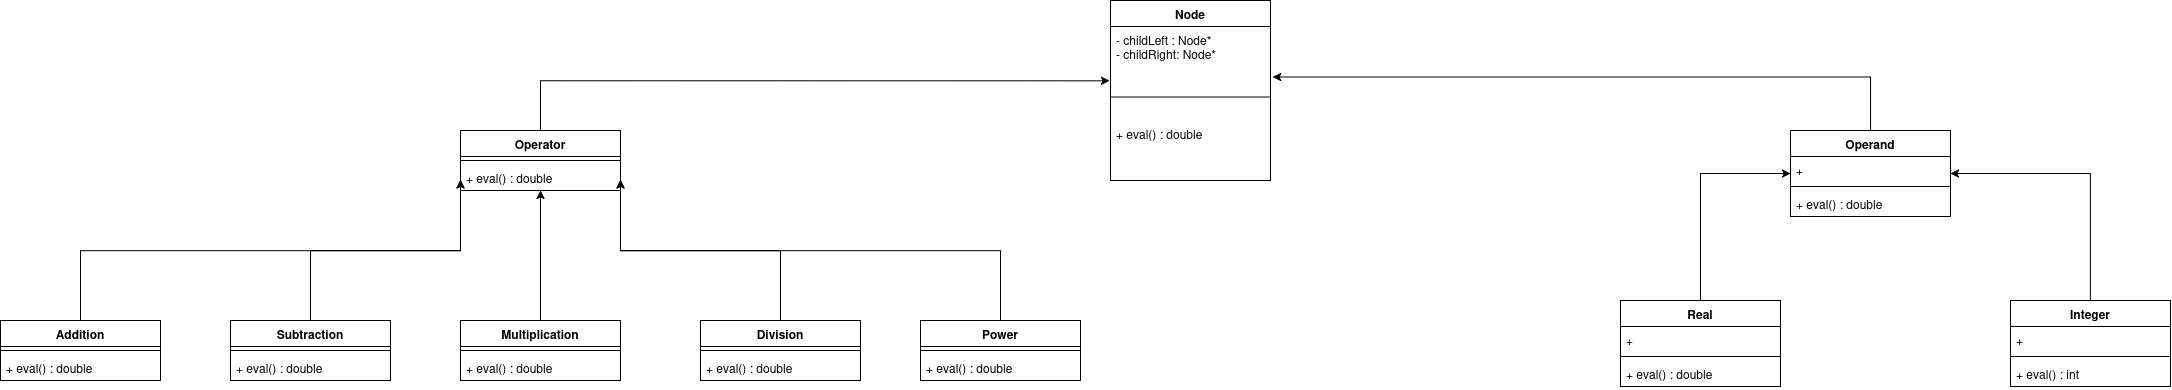

The diagram above was exported from draw.io. Its source (the exported page's mxGraphModel, read from the mxfile embedded in the PNG):
<mxGraphModel dx="2583" dy="949" grid="1" gridSize="10" guides="1" tooltips="1" connect="1" arrows="1" fold="1" page="1" pageScale="1" pageWidth="1169" pageHeight="827" math="0" shadow="0">
  <root>
    <mxCell id="0" />
    <mxCell id="1" parent="0" />
    <mxCell id="45o5JaJIuVSWkH1oYA0j-83" edge="1" parent="1" source="45o5JaJIuVSWkH1oYA0j-60" style="edgeStyle=orthogonalEdgeStyle;rounded=0;orthogonalLoop=1;jettySize=auto;html=1;exitX=0.5;exitY=0;exitDx=0;exitDy=0;entryX=1.013;entryY=1.077;entryDx=0;entryDy=0;entryPerimeter=0;" target="45o5JaJIuVSWkH1oYA0j-123">
      <mxGeometry relative="1" as="geometry">
        <mxPoint x="670" y="70" as="targetPoint" />
      </mxGeometry>
    </mxCell>
    <mxCell id="45o5JaJIuVSWkH1oYA0j-60" parent="1" style="swimlane;fontStyle=1;align=center;verticalAlign=top;childLayout=stackLayout;horizontal=1;startSize=26;horizontalStack=0;resizeParent=1;resizeParentMax=0;resizeLast=0;collapsible=1;marginBottom=0;whiteSpace=wrap;html=1;" value="Operand" vertex="1">
      <mxGeometry height="86" width="160" x="1170" y="150" as="geometry" />
    </mxCell>
    <mxCell id="45o5JaJIuVSWkH1oYA0j-61" parent="45o5JaJIuVSWkH1oYA0j-60" style="text;strokeColor=none;fillColor=none;align=left;verticalAlign=top;spacingLeft=4;spacingRight=4;overflow=hidden;rotatable=0;points=[[0,0.5],[1,0.5]];portConstraint=eastwest;whiteSpace=wrap;html=1;" value="+&amp;nbsp;" vertex="1">
      <mxGeometry height="26" width="160" y="26" as="geometry" />
    </mxCell>
    <mxCell id="45o5JaJIuVSWkH1oYA0j-62" parent="45o5JaJIuVSWkH1oYA0j-60" style="line;strokeWidth=1;fillColor=none;align=left;verticalAlign=middle;spacingTop=-1;spacingLeft=3;spacingRight=3;rotatable=0;labelPosition=right;points=[];portConstraint=eastwest;strokeColor=inherit;" value="" vertex="1">
      <mxGeometry height="8" width="160" y="52" as="geometry" />
    </mxCell>
    <mxCell id="45o5JaJIuVSWkH1oYA0j-63" parent="45o5JaJIuVSWkH1oYA0j-60" style="text;strokeColor=none;fillColor=none;align=left;verticalAlign=top;spacingLeft=4;spacingRight=4;overflow=hidden;rotatable=0;points=[[0,0.5],[1,0.5]];portConstraint=eastwest;whiteSpace=wrap;html=1;" value="+ eval() : double" vertex="1">
      <mxGeometry height="26" width="160" y="60" as="geometry" />
    </mxCell>
    <mxCell id="45o5JaJIuVSWkH1oYA0j-88" edge="1" parent="1" source="45o5JaJIuVSWkH1oYA0j-84" style="edgeStyle=orthogonalEdgeStyle;rounded=0;orthogonalLoop=1;jettySize=auto;html=1;exitX=0.5;exitY=0;exitDx=0;exitDy=0;entryX=-0.006;entryY=1.154;entryDx=0;entryDy=0;entryPerimeter=0;" target="45o5JaJIuVSWkH1oYA0j-123">
      <mxGeometry relative="1" as="geometry">
        <mxPoint x="440" y="70" as="targetPoint" />
      </mxGeometry>
    </mxCell>
    <mxCell id="45o5JaJIuVSWkH1oYA0j-84" parent="1" style="swimlane;fontStyle=1;align=center;verticalAlign=top;childLayout=stackLayout;horizontal=1;startSize=26;horizontalStack=0;resizeParent=1;resizeParentMax=0;resizeLast=0;collapsible=1;marginBottom=0;whiteSpace=wrap;html=1;" value="Operator" vertex="1">
      <mxGeometry height="60" width="160" x="-160" y="150" as="geometry" />
    </mxCell>
    <mxCell id="45o5JaJIuVSWkH1oYA0j-86" parent="45o5JaJIuVSWkH1oYA0j-84" style="line;strokeWidth=1;fillColor=none;align=left;verticalAlign=middle;spacingTop=-1;spacingLeft=3;spacingRight=3;rotatable=0;labelPosition=right;points=[];portConstraint=eastwest;strokeColor=inherit;" value="" vertex="1">
      <mxGeometry height="8" width="160" y="26" as="geometry" />
    </mxCell>
    <mxCell id="45o5JaJIuVSWkH1oYA0j-87" parent="45o5JaJIuVSWkH1oYA0j-84" style="text;strokeColor=none;fillColor=none;align=left;verticalAlign=top;spacingLeft=4;spacingRight=4;overflow=hidden;rotatable=0;points=[[0,0.5],[1,0.5]];portConstraint=eastwest;whiteSpace=wrap;html=1;" value="+ eval() :&amp;nbsp;double" vertex="1">
      <mxGeometry height="26" width="160" y="34" as="geometry" />
    </mxCell>
    <mxCell id="45o5JaJIuVSWkH1oYA0j-113" edge="1" parent="1" source="45o5JaJIuVSWkH1oYA0j-89" style="edgeStyle=orthogonalEdgeStyle;rounded=0;orthogonalLoop=1;jettySize=auto;html=1;exitX=0.5;exitY=0;exitDx=0;exitDy=0;entryX=0;entryY=0.5;entryDx=0;entryDy=0;">
      <mxGeometry relative="1" as="geometry">
        <mxPoint x="-160" y="199.5" as="targetPoint" />
      </mxGeometry>
    </mxCell>
    <mxCell id="45o5JaJIuVSWkH1oYA0j-89" parent="1" style="swimlane;fontStyle=1;align=center;verticalAlign=top;childLayout=stackLayout;horizontal=1;startSize=26;horizontalStack=0;resizeParent=1;resizeParentMax=0;resizeLast=0;collapsible=1;marginBottom=0;whiteSpace=wrap;html=1;" value="Addition" vertex="1">
      <mxGeometry height="60" width="160" x="-620" y="340" as="geometry" />
    </mxCell>
    <mxCell id="45o5JaJIuVSWkH1oYA0j-91" parent="45o5JaJIuVSWkH1oYA0j-89" style="line;strokeWidth=1;fillColor=none;align=left;verticalAlign=middle;spacingTop=-1;spacingLeft=3;spacingRight=3;rotatable=0;labelPosition=right;points=[];portConstraint=eastwest;strokeColor=inherit;" value="" vertex="1">
      <mxGeometry height="8" width="160" y="26" as="geometry" />
    </mxCell>
    <mxCell id="45o5JaJIuVSWkH1oYA0j-92" parent="45o5JaJIuVSWkH1oYA0j-89" style="text;strokeColor=none;fillColor=none;align=left;verticalAlign=top;spacingLeft=4;spacingRight=4;overflow=hidden;rotatable=0;points=[[0,0.5],[1,0.5]];portConstraint=eastwest;whiteSpace=wrap;html=1;" value="+ eval() : double" vertex="1">
      <mxGeometry height="26" width="160" y="34" as="geometry" />
    </mxCell>
    <mxCell id="45o5JaJIuVSWkH1oYA0j-114" edge="1" parent="1" source="45o5JaJIuVSWkH1oYA0j-97" style="edgeStyle=orthogonalEdgeStyle;rounded=0;orthogonalLoop=1;jettySize=auto;html=1;exitX=0.5;exitY=0;exitDx=0;exitDy=0;entryX=0;entryY=0.5;entryDx=0;entryDy=0;">
      <mxGeometry relative="1" as="geometry">
        <mxPoint x="-160" y="199.5" as="targetPoint" />
      </mxGeometry>
    </mxCell>
    <mxCell id="45o5JaJIuVSWkH1oYA0j-97" parent="1" style="swimlane;fontStyle=1;align=center;verticalAlign=top;childLayout=stackLayout;horizontal=1;startSize=26;horizontalStack=0;resizeParent=1;resizeParentMax=0;resizeLast=0;collapsible=1;marginBottom=0;whiteSpace=wrap;html=1;" value="Subtraction" vertex="1">
      <mxGeometry height="60" width="160" x="-390" y="340" as="geometry" />
    </mxCell>
    <mxCell id="45o5JaJIuVSWkH1oYA0j-99" parent="45o5JaJIuVSWkH1oYA0j-97" style="line;strokeWidth=1;fillColor=none;align=left;verticalAlign=middle;spacingTop=-1;spacingLeft=3;spacingRight=3;rotatable=0;labelPosition=right;points=[];portConstraint=eastwest;strokeColor=inherit;" value="" vertex="1">
      <mxGeometry height="8" width="160" y="26" as="geometry" />
    </mxCell>
    <mxCell id="45o5JaJIuVSWkH1oYA0j-100" parent="45o5JaJIuVSWkH1oYA0j-97" style="text;strokeColor=none;fillColor=none;align=left;verticalAlign=top;spacingLeft=4;spacingRight=4;overflow=hidden;rotatable=0;points=[[0,0.5],[1,0.5]];portConstraint=eastwest;whiteSpace=wrap;html=1;" value="+ eval() : double" vertex="1">
      <mxGeometry height="26" width="160" y="34" as="geometry" />
    </mxCell>
    <mxCell id="45o5JaJIuVSWkH1oYA0j-118" edge="1" parent="1" source="45o5JaJIuVSWkH1oYA0j-101" style="edgeStyle=orthogonalEdgeStyle;rounded=0;orthogonalLoop=1;jettySize=auto;html=1;exitX=0.5;exitY=0;exitDx=0;exitDy=0;entryX=1;entryY=0.5;entryDx=0;entryDy=0;">
      <mxGeometry relative="1" as="geometry">
        <mxPoint y="199.5" as="targetPoint" />
      </mxGeometry>
    </mxCell>
    <mxCell id="45o5JaJIuVSWkH1oYA0j-101" parent="1" style="swimlane;fontStyle=1;align=center;verticalAlign=top;childLayout=stackLayout;horizontal=1;startSize=26;horizontalStack=0;resizeParent=1;resizeParentMax=0;resizeLast=0;collapsible=1;marginBottom=0;whiteSpace=wrap;html=1;" value="Division" vertex="1">
      <mxGeometry height="60" width="160" x="80" y="340" as="geometry" />
    </mxCell>
    <mxCell id="45o5JaJIuVSWkH1oYA0j-103" parent="45o5JaJIuVSWkH1oYA0j-101" style="line;strokeWidth=1;fillColor=none;align=left;verticalAlign=middle;spacingTop=-1;spacingLeft=3;spacingRight=3;rotatable=0;labelPosition=right;points=[];portConstraint=eastwest;strokeColor=inherit;" value="" vertex="1">
      <mxGeometry height="8" width="160" y="26" as="geometry" />
    </mxCell>
    <mxCell id="45o5JaJIuVSWkH1oYA0j-104" parent="45o5JaJIuVSWkH1oYA0j-101" style="text;strokeColor=none;fillColor=none;align=left;verticalAlign=top;spacingLeft=4;spacingRight=4;overflow=hidden;rotatable=0;points=[[0,0.5],[1,0.5]];portConstraint=eastwest;whiteSpace=wrap;html=1;" value="+ eval() :&amp;nbsp;double" vertex="1">
      <mxGeometry height="26" width="160" y="34" as="geometry" />
    </mxCell>
    <mxCell id="45o5JaJIuVSWkH1oYA0j-119" edge="1" parent="1" source="45o5JaJIuVSWkH1oYA0j-105" style="edgeStyle=orthogonalEdgeStyle;rounded=0;orthogonalLoop=1;jettySize=auto;html=1;exitX=0.5;exitY=0;exitDx=0;exitDy=0;entryX=1;entryY=0.5;entryDx=0;entryDy=0;">
      <mxGeometry relative="1" as="geometry">
        <mxPoint y="199.5" as="targetPoint" />
      </mxGeometry>
    </mxCell>
    <mxCell id="45o5JaJIuVSWkH1oYA0j-105" parent="1" style="swimlane;fontStyle=1;align=center;verticalAlign=top;childLayout=stackLayout;horizontal=1;startSize=26;horizontalStack=0;resizeParent=1;resizeParentMax=0;resizeLast=0;collapsible=1;marginBottom=0;whiteSpace=wrap;html=1;" value="Power" vertex="1">
      <mxGeometry height="60" width="160" x="300" y="340" as="geometry" />
    </mxCell>
    <mxCell id="45o5JaJIuVSWkH1oYA0j-107" parent="45o5JaJIuVSWkH1oYA0j-105" style="line;strokeWidth=1;fillColor=none;align=left;verticalAlign=middle;spacingTop=-1;spacingLeft=3;spacingRight=3;rotatable=0;labelPosition=right;points=[];portConstraint=eastwest;strokeColor=inherit;" value="" vertex="1">
      <mxGeometry height="8" width="160" y="26" as="geometry" />
    </mxCell>
    <mxCell id="45o5JaJIuVSWkH1oYA0j-108" parent="45o5JaJIuVSWkH1oYA0j-105" style="text;strokeColor=none;fillColor=none;align=left;verticalAlign=top;spacingLeft=4;spacingRight=4;overflow=hidden;rotatable=0;points=[[0,0.5],[1,0.5]];portConstraint=eastwest;whiteSpace=wrap;html=1;" value="+ eval() :&amp;nbsp;double" vertex="1">
      <mxGeometry height="26" width="160" y="34" as="geometry" />
    </mxCell>
    <mxCell id="45o5JaJIuVSWkH1oYA0j-115" edge="1" parent="1" source="45o5JaJIuVSWkH1oYA0j-109" style="edgeStyle=orthogonalEdgeStyle;rounded=0;orthogonalLoop=1;jettySize=auto;html=1;exitX=0.5;exitY=0;exitDx=0;exitDy=0;entryX=0.5;entryY=1;entryDx=0;entryDy=0;" target="45o5JaJIuVSWkH1oYA0j-84">
      <mxGeometry relative="1" as="geometry" />
    </mxCell>
    <mxCell id="45o5JaJIuVSWkH1oYA0j-109" parent="1" style="swimlane;fontStyle=1;align=center;verticalAlign=top;childLayout=stackLayout;horizontal=1;startSize=26;horizontalStack=0;resizeParent=1;resizeParentMax=0;resizeLast=0;collapsible=1;marginBottom=0;whiteSpace=wrap;html=1;" value="Multiplication" vertex="1">
      <mxGeometry height="60" width="160" x="-160" y="340" as="geometry" />
    </mxCell>
    <mxCell id="45o5JaJIuVSWkH1oYA0j-111" parent="45o5JaJIuVSWkH1oYA0j-109" style="line;strokeWidth=1;fillColor=none;align=left;verticalAlign=middle;spacingTop=-1;spacingLeft=3;spacingRight=3;rotatable=0;labelPosition=right;points=[];portConstraint=eastwest;strokeColor=inherit;" value="" vertex="1">
      <mxGeometry height="8" width="160" y="26" as="geometry" />
    </mxCell>
    <mxCell id="45o5JaJIuVSWkH1oYA0j-112" parent="45o5JaJIuVSWkH1oYA0j-109" style="text;strokeColor=none;fillColor=none;align=left;verticalAlign=top;spacingLeft=4;spacingRight=4;overflow=hidden;rotatable=0;points=[[0,0.5],[1,0.5]];portConstraint=eastwest;whiteSpace=wrap;html=1;" value="+ eval() :&amp;nbsp;double" vertex="1">
      <mxGeometry height="26" width="160" y="34" as="geometry" />
    </mxCell>
    <mxCell id="45o5JaJIuVSWkH1oYA0j-122" parent="1" style="swimlane;fontStyle=1;align=center;verticalAlign=top;childLayout=stackLayout;horizontal=1;startSize=26;horizontalStack=0;resizeParent=1;resizeParentMax=0;resizeLast=0;collapsible=1;marginBottom=0;whiteSpace=wrap;html=1;" value="Node" vertex="1">
      <mxGeometry height="180" width="160" x="490" y="20" as="geometry" />
    </mxCell>
    <mxCell id="45o5JaJIuVSWkH1oYA0j-123" parent="45o5JaJIuVSWkH1oYA0j-122" style="text;strokeColor=none;fillColor=none;align=left;verticalAlign=top;spacingLeft=4;spacingRight=4;overflow=hidden;rotatable=0;points=[[0,0.5],[1,0.5]];portConstraint=eastwest;whiteSpace=wrap;html=1;" value="&lt;div&gt;- childLeft : Node*&lt;/div&gt;&lt;div&gt;- childRight: Node*&lt;/div&gt;" vertex="1">
      <mxGeometry height="47" width="160" y="26" as="geometry" />
    </mxCell>
    <mxCell id="45o5JaJIuVSWkH1oYA0j-124" parent="45o5JaJIuVSWkH1oYA0j-122" style="line;strokeWidth=1;fillColor=none;align=left;verticalAlign=middle;spacingTop=-1;spacingLeft=3;spacingRight=3;rotatable=0;labelPosition=right;points=[];portConstraint=eastwest;strokeColor=inherit;" value="" vertex="1">
      <mxGeometry height="47" width="160" y="73" as="geometry" />
    </mxCell>
    <mxCell id="45o5JaJIuVSWkH1oYA0j-125" parent="45o5JaJIuVSWkH1oYA0j-122" style="text;strokeColor=none;fillColor=none;align=left;verticalAlign=top;spacingLeft=4;spacingRight=4;overflow=hidden;rotatable=0;points=[[0,0.5],[1,0.5]];portConstraint=eastwest;whiteSpace=wrap;html=1;" value="+ eval() : double" vertex="1">
      <mxGeometry height="60" width="160" y="120" as="geometry" />
    </mxCell>
    <mxCell id="45o5JaJIuVSWkH1oYA0j-134" edge="1" parent="1" source="45o5JaJIuVSWkH1oYA0j-126" style="edgeStyle=orthogonalEdgeStyle;rounded=0;orthogonalLoop=1;jettySize=auto;html=1;exitX=0.5;exitY=0;exitDx=0;exitDy=0;entryX=0;entryY=0.5;entryDx=0;entryDy=0;" target="45o5JaJIuVSWkH1oYA0j-60">
      <mxGeometry relative="1" as="geometry" />
    </mxCell>
    <mxCell id="45o5JaJIuVSWkH1oYA0j-126" parent="1" style="swimlane;fontStyle=1;align=center;verticalAlign=top;childLayout=stackLayout;horizontal=1;startSize=26;horizontalStack=0;resizeParent=1;resizeParentMax=0;resizeLast=0;collapsible=1;marginBottom=0;whiteSpace=wrap;html=1;" value="Real" vertex="1">
      <mxGeometry height="86" width="160" x="1000" y="320" as="geometry" />
    </mxCell>
    <mxCell id="45o5JaJIuVSWkH1oYA0j-127" parent="45o5JaJIuVSWkH1oYA0j-126" style="text;strokeColor=none;fillColor=none;align=left;verticalAlign=top;spacingLeft=4;spacingRight=4;overflow=hidden;rotatable=0;points=[[0,0.5],[1,0.5]];portConstraint=eastwest;whiteSpace=wrap;html=1;" value="+&amp;nbsp;" vertex="1">
      <mxGeometry height="26" width="160" y="26" as="geometry" />
    </mxCell>
    <mxCell id="45o5JaJIuVSWkH1oYA0j-128" parent="45o5JaJIuVSWkH1oYA0j-126" style="line;strokeWidth=1;fillColor=none;align=left;verticalAlign=middle;spacingTop=-1;spacingLeft=3;spacingRight=3;rotatable=0;labelPosition=right;points=[];portConstraint=eastwest;strokeColor=inherit;" value="" vertex="1">
      <mxGeometry height="8" width="160" y="52" as="geometry" />
    </mxCell>
    <mxCell id="45o5JaJIuVSWkH1oYA0j-129" parent="45o5JaJIuVSWkH1oYA0j-126" style="text;strokeColor=none;fillColor=none;align=left;verticalAlign=top;spacingLeft=4;spacingRight=4;overflow=hidden;rotatable=0;points=[[0,0.5],[1,0.5]];portConstraint=eastwest;whiteSpace=wrap;html=1;" value="+ eval() : double" vertex="1">
      <mxGeometry height="26" width="160" y="60" as="geometry" />
    </mxCell>
    <mxCell id="45o5JaJIuVSWkH1oYA0j-135" edge="1" parent="1" source="45o5JaJIuVSWkH1oYA0j-130" style="edgeStyle=orthogonalEdgeStyle;rounded=0;orthogonalLoop=1;jettySize=auto;html=1;exitX=0.5;exitY=0;exitDx=0;exitDy=0;entryX=1;entryY=0.5;entryDx=0;entryDy=0;" target="45o5JaJIuVSWkH1oYA0j-60">
      <mxGeometry relative="1" as="geometry" />
    </mxCell>
    <mxCell id="45o5JaJIuVSWkH1oYA0j-130" parent="1" style="swimlane;fontStyle=1;align=center;verticalAlign=top;childLayout=stackLayout;horizontal=1;startSize=26;horizontalStack=0;resizeParent=1;resizeParentMax=0;resizeLast=0;collapsible=1;marginBottom=0;whiteSpace=wrap;html=1;" value="Integer" vertex="1">
      <mxGeometry height="86" width="160" x="1390" y="320" as="geometry" />
    </mxCell>
    <mxCell id="45o5JaJIuVSWkH1oYA0j-131" parent="45o5JaJIuVSWkH1oYA0j-130" style="text;strokeColor=none;fillColor=none;align=left;verticalAlign=top;spacingLeft=4;spacingRight=4;overflow=hidden;rotatable=0;points=[[0,0.5],[1,0.5]];portConstraint=eastwest;whiteSpace=wrap;html=1;" value="+&amp;nbsp;" vertex="1">
      <mxGeometry height="26" width="160" y="26" as="geometry" />
    </mxCell>
    <mxCell id="45o5JaJIuVSWkH1oYA0j-132" parent="45o5JaJIuVSWkH1oYA0j-130" style="line;strokeWidth=1;fillColor=none;align=left;verticalAlign=middle;spacingTop=-1;spacingLeft=3;spacingRight=3;rotatable=0;labelPosition=right;points=[];portConstraint=eastwest;strokeColor=inherit;" value="" vertex="1">
      <mxGeometry height="8" width="160" y="52" as="geometry" />
    </mxCell>
    <mxCell id="45o5JaJIuVSWkH1oYA0j-133" parent="45o5JaJIuVSWkH1oYA0j-130" style="text;strokeColor=none;fillColor=none;align=left;verticalAlign=top;spacingLeft=4;spacingRight=4;overflow=hidden;rotatable=0;points=[[0,0.5],[1,0.5]];portConstraint=eastwest;whiteSpace=wrap;html=1;" value="+ eval() : int" vertex="1">
      <mxGeometry height="26" width="160" y="60" as="geometry" />
    </mxCell>
  </root>
</mxGraphModel>